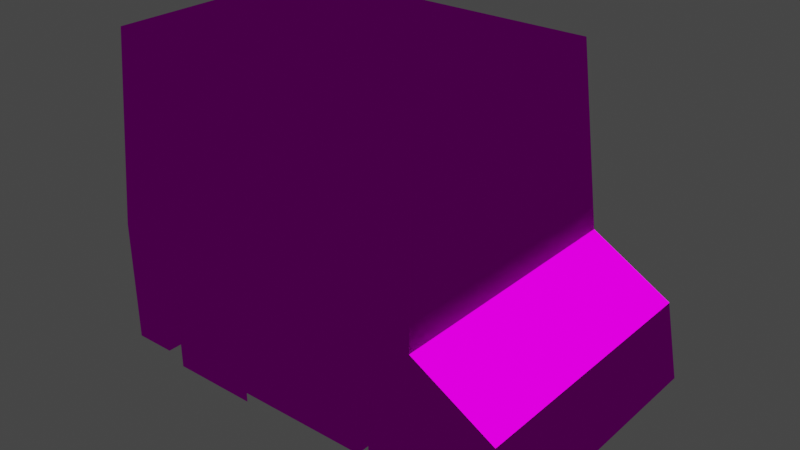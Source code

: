 # Source: Car_2-Door_Van.blend  (saved by Blender 2.81.16; exported with 4.5.12 LTS)
import bpy
from mathutils import Matrix  # noqa: F401  (used for matrix-valued properties, if any)

bpy.ops.wm.read_factory_settings(use_empty=True)
scene = bpy.context.scene
scene.name = 'Scene'

# ---- collections
col_collection = bpy.data.collections.new('Collection'); scene.collection.children.link(col_collection)

# ---- images (referenced by path relative to the original .blend; pixels are not part of the script)
import os
ASSET_DIR = os.environ.get("B2B_ASSET_DIR", "")  # directory of the original .blend (textures are referenced by path, not embedded)
HERE = os.path.dirname(os.path.abspath(__file__))  # packed textures are extracted next to this script under _unpacked/

def load_image(name, relpath, width, height, colorspace="sRGB"):
    """Load a texture the original file referenced (path relative to the .blend, or extracted next to this script)."""
    p = next((c for c in (os.path.join(HERE, relpath), os.path.join(ASSET_DIR, relpath)) if relpath and os.path.exists(c)), "")
    if p:
        img = bpy.data.images.load(p, check_existing=True)
        img.name = name
    else:  # same state as the original file: an image datablock whose file is absent (Cycles renders it pink)
        img = bpy.data.images.new(name, width, height)
        img.source = "FILE"
        img.filepath = "//" + (relpath or name)
    img.colorspace_settings.name = colorspace
    return img
img_cars01_psd = load_image('Cars01.psd', 'Cars01.psd', 1024, 1024, 'sRGB')

# ---- materials (node trees are filled in below, after node groups)
mat_material = bpy.data.materials.new('Material')
mat_material.alpha_threshold = 0.0
mat_material.use_transparent_shadow = False
mat_material.line_color = (0.0, 0.0, 0.0, 1.0)

# ---- material node trees
mat_material.use_nodes = True; mat_material.node_tree.nodes.clear()
_N = mat_material.node_tree.nodes; _L = mat_material.node_tree.links
n0 = _N.new('ShaderNodeOutputMaterial'); n0.name = 'Material Output'; n0.location = (300, 300)
n1 = _N.new('ShaderNodeBsdfToon'); n1.name = 'Toon BSDF'; n1.location = (10, 300)
n2 = _N.new('ShaderNodeTexImage'); n2.name = 'Image Texture'; n2.location = (-280, 280)
n2.image = img_cars01_psd
_L.new(n1.outputs[0], n0.inputs[0])
_L.new(n2.outputs[0], n1.inputs[0])
n0.is_active_output = True

# ---- world
world_world = bpy.data.worlds.new('World'); scene.world = world_world
world_world.use_nodes = True; world_world.node_tree.nodes.clear()
_N = world_world.node_tree.nodes; _L = world_world.node_tree.links
n0 = _N.new('ShaderNodeOutputWorld'); n0.name = 'World Output'; n0.location = (300, 300)
n1 = _N.new('ShaderNodeBackground'); n1.name = 'Background'; n1.location = (10, 300)
n1.inputs[0].default_value = (0.05088, 0.05088, 0.05088, 1.0)
_L.new(n1.outputs[0], n0.inputs[0])
n0.is_active_output = True
world_world.color = (0.05088, 0.05088, 0.05088)
world_world.use_sun_shadow = False
world_world.sun_shadow_jitter_overblur = 0.0

# ---- meshes
me_cube = bpy.data.meshes.new('Cube')
me_cube.from_pydata([(1.361, -1.25, 0.1404), (-1.4, 0.0, -1.0), (-1.791, -1.25, 0.1404), (1.65, 0.0, -1.0), (2.125, -1.25, -0.2979), (2.26, -1.25, -1.0), (-1.791, -1.25, -1.0), (1.234, -1.082, 1.864), (-1.791, -1.082, 1.864), (-0.6, -1.25, -1.0), (0.85, -1.25, -1.0), (0.85, 0.0, -1.0), (1.361, 0.0, 0.1404), (-0.6, 0.0, -1.0), (2.125, 0.0, -0.2979), (2.26, 0.0, -1.0), (-1.791, 0.0, -1.0), (1.234, 0.0, 1.864), (-1.791, 0.0, 1.864), (1.65, -1.25, -1.0), (-1.4, -1.25, -1.0), (-1.4, -1.25, -0.4298), (1.65, -1.25, -0.4298), (0.85, -1.25, -0.4298), (-0.6, -1.25, -0.4298), (-1.4, 0.0, -0.4298), (1.65, 0.0, -0.4298), (0.85, 0.0, -0.4298), (-0.6, 0.0, -0.4298), (1.119, -1.25, 0.1404), (-1.517, -1.25, 0.1404), (1.014, -1.11, 1.572), (-1.515, -1.11, 1.572), (1.361, -1.009, 0.1404), (1.255, 0.0, 1.582), (1.255, -0.8756, 1.584), (0.1469, -1.11, 1.572), (-0.2143, -1.11, 1.572), (-0.1503, -1.25, 0.1404), (0.2333, -1.25, 0.1404), (-1.791, 0.0, 0.1404), (-1.791, -0.9057, 1.559), (-1.791, -1.014, 0.4448), (-1.791, -0.2059, 1.559), (-1.791, -0.2059, 0.4448)], [], [(8, 2, 30, 32), (2, 21, 24, 30), (10, 9, 13, 11), (1, 20, 6, 16), (15, 14, 4, 5), (4, 14, 12, 33, 0), (17, 18, 8, 7), (6, 20, 21, 2), (17, 7, 35, 34), (15, 5, 19, 3), (0, 22, 4), (4, 22, 19, 5), (9, 10, 23, 24), (22, 23, 27, 26), (24, 21, 25, 28), (1, 25, 21, 20), (19, 22, 26, 3), (11, 27, 23, 10), (9, 24, 28, 13), (0, 29, 23, 22), (30, 24, 23, 29, 39, 38), (0, 7, 31, 29), (7, 8, 32, 37, 36, 31), (7, 0, 33, 35), (37, 32, 30, 38), (31, 36, 39, 29), (36, 37, 38, 39), (35, 33, 12, 34), (40, 16, 6, 2), (2, 8, 41, 42), (42, 41, 43, 44), (18, 40, 44, 43), (40, 2, 42, 44), (8, 18, 43, 41)])
_uv = me_cube.uv_layers.new(name='UVMap')
_uv.uv.foreach_set('vector', [0.5215, 0.7883, 0.4286, 0.7883, 0.4286, 0.7736, 0.5058, 0.7735, 0.4286, 0.7883, 0.398, 0.7673, 0.398, 0.7244, 0.4286, 0.7736, 0.2427, 0.7256, 0.2427, 0.8183, 0.1628, 0.8183, 0.1628, 0.7256, 0.1628, 0.9425, 0.2427, 0.9425, 0.2427, 0.9675, 0.1628, 0.9675, 0.3678, 0.793, 0.4351, 0.793, 0.4351, 0.8677, 0.3678, 0.8677, 0.4351, 0.8677, 0.4351, 0.793, 0.518, 0.793, 0.518, 0.8533, 0.518, 0.8677, 0.52, 0.9967, 0.368, 0.9967, 0.368, 0.9423, 0.52, 0.9423, 0.3675, 0.7883, 0.3675, 0.7673, 0.398, 0.7673, 0.4286, 0.7883, 0.5216, 0.7132, 0.5231, 0.7738, 0.5056, 0.7684, 0.506, 0.713, 0.1628, 0.5624, 0.2427, 0.5624, 0.2427, 0.6014, 0.1628, 0.6014, 0.4286, 0.6192, 0.398, 0.6037, 0.4051, 0.5782, 0.4051, 0.5782, 0.398, 0.6037, 0.3675, 0.6037, 0.3675, 0.571, 0.3675, 0.7244, 0.3675, 0.6466, 0.398, 0.6466, 0.398, 0.7244, 0.2427, 0.6379, 0.2427, 0.6891, 0.1628, 0.6891, 0.1628, 0.6379, 0.2427, 0.8548, 0.2427, 0.906, 0.1628, 0.906, 0.1628, 0.8548, 0.1628, 0.9425, 0.1628, 0.906, 0.2427, 0.906, 0.2427, 0.9425, 0.2427, 0.6014, 0.2427, 0.6379, 0.1628, 0.6379, 0.1628, 0.6014, 0.1628, 0.7256, 0.1628, 0.6891, 0.2427, 0.6891, 0.2427, 0.7256, 0.2427, 0.8183, 0.2427, 0.8548, 0.1628, 0.8548, 0.1628, 0.8183, 0.4286, 0.6192, 0.4286, 0.6322, 0.398, 0.6466, 0.398, 0.6037, 0.4286, 0.7736, 0.398, 0.7244, 0.398, 0.6466, 0.4286, 0.6322, 0.4286, 0.6797, 0.4286, 0.7003, 0.4286, 0.6192, 0.5215, 0.626, 0.5058, 0.6378, 0.4286, 0.6322, 0.5215, 0.626, 0.5215, 0.7883, 0.5058, 0.7735, 0.5058, 0.7037, 0.5058, 0.6843, 0.5058, 0.6378, 0.5231, 0.7738, 0.4027, 0.7882, 0.4027, 0.774, 0.5056, 0.7684, 0.3213, 0.8085, 0.2504, 0.8085, 0.2504, 0.717, 0.3213, 0.717, 0.3219, 0.7185, 0.322, 0.8077, 0.2498, 0.807, 0.2497, 0.7179, 0.5058, 0.6843, 0.5058, 0.7037, 0.4286, 0.7003, 0.4286, 0.6797, 0.2504, 0.8085, 0.2504, 0.717, 0.309, 0.717, 0.309, 0.8085, 0.4285, 0.9386, 0.3678, 0.9386, 0.3678, 0.872, 0.4285, 0.872, 0.4285, 0.872, 0.5204, 0.881, 0.5042, 0.8904, 0.4448, 0.8846, 0.323, 0.7174, 0.3226, 0.8095, 0.2487, 0.8095, 0.2484, 0.7174, 0.5204, 0.9386, 0.4285, 0.9386, 0.4448, 0.9276, 0.5042, 0.9276, 0.4285, 0.9386, 0.4285, 0.872, 0.4448, 0.8846, 0.4448, 0.9276, 0.5204, 0.881, 0.5204, 0.9386, 0.5042, 0.9276, 0.5042, 0.8904])
me_cube.materials.append(mat_material)
me_cube.use_remesh_preserve_volume = False
me_cube.use_remesh_preserve_attributes = False
me_cube.use_mirror_vertex_groups = False
me_cube.update()
me_plane = bpy.data.meshes.new('Plane')
me_plane.from_pydata([(-0.425, -0.425, 0.0), (0.425, -0.425, 0.0), (-0.425, 0.425, 0.0), (0.425, 0.425, 0.0)], [], [(0, 1, 3, 2)])
_uv = me_plane.uv_layers.new(name='UVMap')
_uv.uv.foreach_set('vector', [0.2494, 0.9279, 0.3212, 0.9279, 0.3212, 0.9998, 0.2494, 0.9998])
me_plane.materials.append(mat_material)
me_plane.use_remesh_fix_poles = True
me_plane.use_remesh_preserve_attributes = False
me_plane.use_mirror_vertex_groups = False
me_plane.update()
me_plane_002 = bpy.data.meshes.new('Plane.002')
me_plane_002.from_pydata([(-0.425, -0.425, 0.0), (0.425, -0.425, 0.0), (-0.425, 0.425, 0.0), (0.425, 0.425, 0.0)], [], [(0, 1, 3, 2)])
_uv = me_plane_002.uv_layers.new(name='UVMap')
_uv.uv.foreach_set('vector', [0.2494, 0.9279, 0.3212, 0.9279, 0.3212, 0.9998, 0.2494, 0.9998])
me_plane_002.materials.append(mat_material)
me_plane_002.use_remesh_fix_poles = True
me_plane_002.use_remesh_preserve_attributes = False
me_plane_002.use_mirror_vertex_groups = False
me_plane_002.update()

# ---- objects
ob_body = bpy.data.objects.new('Body', me_cube)
ob_wheel_front_l = bpy.data.objects.new('Wheel_Front_L', me_plane)
ob_wheel_back_l = bpy.data.objects.new('Wheel_Back_L', me_plane_002)

# ---- transforms, parenting, visibility, modifiers, constraints
ob_body.location = (0.0, 0.0, 1.25)
ob_body.lock_rotations_4d = False
ob_body.empty_display_type = 'ARROWS'
ob_body.lineart.crease_threshold = 0.0
_m = ob_body.modifiers.new('Mirror', 'MIRROR')
_m.use_axis = (False, True, False)
ob_wheel_front_l.location = (1.25, -1.1, 0.42)
ob_wheel_front_l.rotation_euler = (1.571, -0.0, 0.0)
ob_wheel_front_l.lineart.crease_threshold = 0.0
ob_wheel_back_l.location = (-1.0, -1.1, 0.42)
ob_wheel_back_l.rotation_euler = (1.571, -0.0, 0.0)
ob_wheel_back_l.lineart.crease_threshold = 0.0

# ---- collection membership
col_collection.objects.link(ob_body)
col_collection.objects.link(ob_wheel_front_l)
col_collection.objects.link(ob_wheel_back_l)

# ---- scene / render settings (as saved in the file)
scene.frame_start = 1; scene.frame_end = 250; scene.frame_set(1)
scene.render.engine = 'BLENDER_EEVEE_NEXT'
scene.cycles.use_denoising = False
scene.cycles.samples = 128
scene.cycles.sampling_pattern = 'TABULATED_SOBOL'
scene.cycles.use_adaptive_sampling = False
scene.cycles.use_light_tree = False
scene.view_settings.view_transform = 'Filmic'
bpy.context.view_layer.update()

# ---- added for rendering (the .blend has no active camera and no usable light): camera, sun
cam_auto = bpy.data.cameras.new('AutoCamera')
cam_auto.lens = 50.0
cam_auto.sensor_width = 36.0
cam_auto.clip_end = 1000.0
ob_auto_camera = bpy.data.objects.new('AutoCamera', cam_auto)
scene.collection.objects.link(ob_auto_camera)
ob_auto_camera.location = (5.50055, -6.31899, 5.7671)
ob_auto_camera.rotation_euler = (1.09748, -7.21219e-08, 0.694738)
scene.camera = ob_auto_camera
light_auto_sun = bpy.data.lights.new('AutoSun', 'SUN')
light_auto_sun.energy = 3.0
light_auto_sun.angle = 0.0523599
ob_auto_sun = bpy.data.objects.new('AutoSun', light_auto_sun)
scene.collection.objects.link(ob_auto_sun)
ob_auto_sun.rotation_euler = (0.872665, 0.174533, 0.523599)
bpy.context.view_layer.update()
